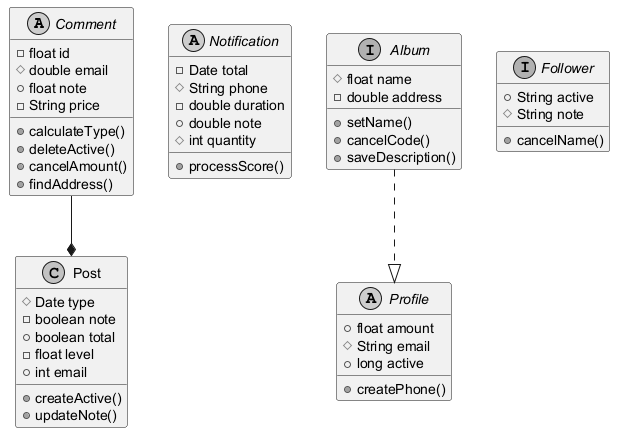

The diagram above was rendered by PlantUML. Its source (embedded in the PNG):
@startuml
skinparam monochrome true
abstract class Comment {
  -float id
  #double email
  +float note
  -String price
  +calculateType()
  +deleteActive()
  +cancelAmount()
  +findAddress()
}
abstract class Notification {
  -Date total
  #String phone
  -double duration
  +double note
  #int quantity
  +processScore()
}
abstract class Profile {
  +float amount
  #String email
  +long active
  +createPhone()
}
class Post {
  #Date type
  -boolean note
  +boolean total
  -float level
  +int email
  +createActive()
  +updateNote()
}
interface Album {
  #float name
  -double address
  +setName()
  +cancelCode()
  +saveDescription()
}
interface Follower {
  +String active
  #String note
  +cancelName()
}
Comment --* Post
Album ..|> Profile
@enduml